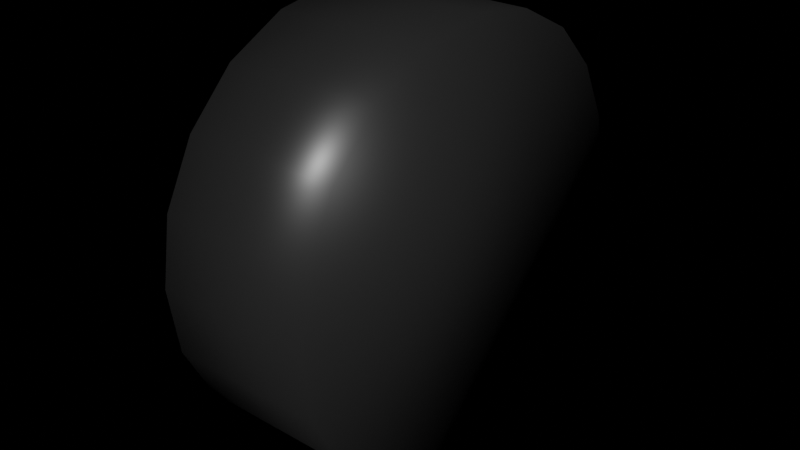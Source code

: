 # Source: Car1.blend  (saved by Blender 4.0.36; exported with 4.5.12 LTS)
import bpy
from mathutils import Matrix  # noqa: F401  (used for matrix-valued properties, if any)

bpy.ops.wm.read_factory_settings(use_empty=True)
scene = bpy.context.scene
scene.name = 'Scene'

# ---- collections
col_car = bpy.data.collections.new('Car'); scene.collection.children.link(col_car)

# ---- materials (node trees are filled in below, after node groups)
mat_6_steel = bpy.data.materials.new('6-steel')
mat_3_black_t = bpy.data.materials.new('3-Black-T')
mat_10_material = bpy.data.materials.new('10-Material')
mat_4_glass = bpy.data.materials.new('4-glass')
mat_2_red = bpy.data.materials.new('2-Red')
mat_5_black = bpy.data.materials.new('5-black')

# ---- material node trees
mat_6_steel.use_nodes = True; mat_6_steel.node_tree.nodes.clear()
_N = mat_6_steel.node_tree.nodes; _L = mat_6_steel.node_tree.links
n0 = _N.new('ShaderNodeBsdfPrincipled'); n0.name = 'Principled BSDF'; n0.location = (10, 300)
n0.distribution = 'GGX'
n0.subsurface_method = 'RANDOM_WALK_SKIN'
n0.inputs[0].default_value = (0.5249, 0.5249, 0.5249, 1.0)
n0.inputs[1].default_value = 0.7273
n0.inputs[2].default_value = 0.3864
n0.inputs[3].default_value = 1.45
n0.inputs[13].default_value = 0.2121
n0.inputs[27].default_value = (0.0, 0.0, 0.0, 1.0)
n0.inputs[28].default_value = 1.0
n1 = _N.new('ShaderNodeOutputMaterial'); n1.name = 'Material Output'; n1.location = (300, 300)
_L.new(n0.outputs[0], n1.inputs[0])
n1.is_active_output = True
mat_3_black_t.use_nodes = True; mat_3_black_t.node_tree.nodes.clear()
_N = mat_3_black_t.node_tree.nodes; _L = mat_3_black_t.node_tree.links
n0 = _N.new('ShaderNodeBsdfPrincipled'); n0.name = 'Principled BSDF'; n0.location = (10, 300)
n0.distribution = 'GGX'
n0.subsurface_method = 'RANDOM_WALK_SKIN'
n0.inputs[0].default_value = (0.01858, 0.01858, 0.01858, 1.0)
n0.inputs[2].default_value = 0.3719
n0.inputs[3].default_value = 1.45
n0.inputs[27].default_value = (0.0, 0.0, 0.0, 1.0)
n0.inputs[28].default_value = 1.0
n1 = _N.new('ShaderNodeOutputMaterial'); n1.name = 'Material Output'; n1.location = (300, 300)
_L.new(n0.outputs[0], n1.inputs[0])
n1.is_active_output = True
mat_10_material.use_nodes = True; mat_10_material.node_tree.nodes.clear()
_N = mat_10_material.node_tree.nodes; _L = mat_10_material.node_tree.links
n0 = _N.new('ShaderNodeBsdfPrincipled'); n0.name = 'Principled BSDF'; n0.location = (10, 300)
n0.distribution = 'GGX'
n0.subsurface_method = 'RANDOM_WALK_SKIN'
n0.inputs[0].default_value = (0.7577, 0.2956, 0.02205, 1.0)
n0.inputs[2].default_value = 1.0
n0.inputs[3].default_value = 1.45
n0.inputs[27].default_value = (0.0, 0.0, 0.0, 1.0)
n0.inputs[28].default_value = 1.0
n1 = _N.new('ShaderNodeOutputMaterial'); n1.name = 'Material Output'; n1.location = (300, 300)
_L.new(n0.outputs[0], n1.inputs[0])
n1.is_active_output = True
mat_4_glass.use_nodes = True; mat_4_glass.node_tree.nodes.clear()
_N = mat_4_glass.node_tree.nodes; _L = mat_4_glass.node_tree.links
n0 = _N.new('ShaderNodeBsdfPrincipled'); n0.name = 'Principled BSDF'; n0.location = (10, 300)
n0.distribution = 'GGX'
n0.subsurface_method = 'RANDOM_WALK_SKIN'
n0.inputs[0].default_value = (0.02945, 0.02945, 0.02945, 1.0)
n0.inputs[3].default_value = 1.45
n0.inputs[27].default_value = (0.0, 0.0, 0.0, 1.0)
n0.inputs[28].default_value = 1.0
n1 = _N.new('ShaderNodeOutputMaterial'); n1.name = 'Material Output'; n1.location = (300, 300)
_L.new(n0.outputs[0], n1.inputs[0])
n1.is_active_output = True
mat_2_red.use_nodes = True; mat_2_red.node_tree.nodes.clear()
_N = mat_2_red.node_tree.nodes; _L = mat_2_red.node_tree.links
n0 = _N.new('ShaderNodeBsdfPrincipled'); n0.name = 'Principled BSDF'; n0.location = (10, 300)
n0.distribution = 'GGX'
n0.subsurface_method = 'RANDOM_WALK_SKIN'
n0.inputs[0].default_value = (0.7461, 0.02019, 0.01471, 1.0)
n0.inputs[2].default_value = 0.1371
n0.inputs[3].default_value = 1.45
n0.inputs[27].default_value = (0.0, 0.0, 0.0, 1.0)
n0.inputs[28].default_value = 1.0
n1 = _N.new('ShaderNodeOutputMaterial'); n1.name = 'Material Output'; n1.location = (300, 300)
_L.new(n0.outputs[0], n1.inputs[0])
n1.is_active_output = True
mat_5_black.use_nodes = True; mat_5_black.node_tree.nodes.clear()
_N = mat_5_black.node_tree.nodes; _L = mat_5_black.node_tree.links
n0 = _N.new('ShaderNodeBsdfPrincipled'); n0.name = 'Principled BSDF'; n0.location = (10, 300)
n0.distribution = 'GGX'
n0.subsurface_method = 'RANDOM_WALK_SKIN'
n0.inputs[0].default_value = (0.0105, 0.0105, 0.0105, 1.0)
n0.inputs[3].default_value = 1.45
n0.inputs[27].default_value = (0.0, 0.0, 0.0, 1.0)
n0.inputs[28].default_value = 1.0
n1 = _N.new('ShaderNodeOutputMaterial'); n1.name = 'Material Output'; n1.location = (300, 300)
_L.new(n0.outputs[0], n1.inputs[0])
n1.is_active_output = True

# ---- world
world_world = bpy.data.worlds.new('World'); scene.world = world_world
world_world.use_nodes = True; world_world.node_tree.nodes.clear()
_N = world_world.node_tree.nodes; _L = world_world.node_tree.links
n0 = _N.new('ShaderNodeOutputWorld'); n0.name = 'World Output'; n0.location = (300, 300)
n1 = _N.new('ShaderNodeBackground'); n1.name = 'Background'; n1.location = (10, 300)
n1.inputs[0].default_value = (0.0, 0.0, 0.0, 1.0)
_L.new(n1.outputs[0], n0.inputs[0])
n0.is_active_output = True
world_world.color = (0.05088, 0.05088, 0.05088)
world_world.use_sun_shadow = False
world_world.sun_shadow_jitter_overblur = 0.0

# ---- meshes
me_plane_003 = bpy.data.meshes.new('Plane.003')
me_plane_003.from_pydata([(-1.045, 1.772, -0.3377), (-1.045, 1.784, -0.2625), (-1.045, 1.737, -0.4056), (-1.045, 1.684, -0.4594), (-1.045, 1.616, -0.494), (-1.045, 1.541, -0.5059), (-1.045, 1.465, -0.494), (-1.045, 1.398, -0.4594), (-1.045, 1.344, -0.4056), (-1.045, 1.309, -0.3377), (-1.045, 1.297, -0.2625), (-1.045, 1.309, -0.1873), (-1.045, 1.344, -0.1195), (-1.045, 1.398, -0.06562), (-1.045, 1.465, -0.03105), (-1.045, 1.541, -0.01914), (-1.045, 1.616, -0.03105), (-1.045, 1.684, -0.06562), (-1.045, 1.737, -0.1195), (-1.045, 1.772, -0.1873), (-0.988, 1.73, -0.3241), (-0.988, 1.74, -0.2625), (-0.988, 1.702, -0.3797), (-0.988, 1.658, -0.4238), (-0.988, 1.602, -0.4522), (-0.988, 1.541, -0.4619), (-0.988, 1.479, -0.4522), (-0.988, 1.423, -0.4238), (-0.988, 1.379, -0.3797), (-0.988, 1.351, -0.3241), (-0.988, 1.341, -0.2625), (-0.988, 1.351, -0.2009), (-0.988, 1.379, -0.1453), (-0.988, 1.423, -0.1012), (-0.988, 1.479, -0.07285), (-0.988, 1.541, -0.06309), (-0.988, 1.602, -0.07285), (-0.988, 1.658, -0.1012), (-0.988, 1.702, -0.1453), (-0.988, 1.73, -0.2009), (-0.988, 1.705, -0.3158), (-0.988, 1.713, -0.2625), (-0.988, 1.68, -0.3639), (-0.988, 1.642, -0.402), (-0.988, 1.594, -0.4265), (-0.988, 1.541, -0.4349), (-0.988, 1.487, -0.4265), (-0.988, 1.439, -0.402), (-0.988, 1.401, -0.3639), (-0.988, 1.377, -0.3158), (-0.988, 1.368, -0.2625), (-0.988, 1.377, -0.2092), (-0.988, 1.401, -0.1612), (-0.988, 1.439, -0.123), (-0.988, 1.487, -0.09852), (-0.988, 1.541, -0.09008), (-0.988, 1.594, -0.09852), (-0.988, 1.642, -0.123), (-0.988, 1.68, -0.1612), (-0.988, 1.705, -0.2092), (-0.8837, 1.724, -0.322), (-0.8837, 1.733, -0.2625), (-0.8837, 1.696, -0.3757), (-0.8837, 1.654, -0.4183), (-0.8837, 1.6, -0.4457), (-0.8837, 1.541, -0.4551), (-0.8837, 1.481, -0.4457), (-0.8837, 1.427, -0.4183), (-0.8837, 1.385, -0.3757), (-0.8837, 1.357, -0.322), (-0.8837, 1.348, -0.2625), (-0.8837, 1.357, -0.203), (-0.8837, 1.385, -0.1493), (-0.8837, 1.427, -0.1067), (-0.8837, 1.481, -0.07934), (-0.8837, 1.541, -0.06991), (-0.8837, 1.6, -0.07934), (-0.8837, 1.654, -0.1067), (-0.8837, 1.696, -0.1493), (-0.8837, 1.724, -0.203), (-0.8837, 1.541, -0.2625), (-0.8943, 1.541, -0.2625), (-0.8991, 1.681, -0.3083), (-0.8991, 1.689, -0.2625), (-0.8991, 1.66, -0.3496), (-0.8991, 1.628, -0.3824), (-0.8991, 1.586, -0.4034), (-0.8991, 1.541, -0.4107), (-0.8991, 1.495, -0.4034), (-0.8991, 1.453, -0.3824), (-0.8991, 1.421, -0.3496), (-0.8991, 1.4, -0.3083), (-0.8991, 1.392, -0.2625), (-0.8991, 1.4, -0.2167), (-0.8991, 1.421, -0.1754), (-0.8991, 1.453, -0.1426), (-0.8991, 1.495, -0.1216), (-0.8991, 1.541, -0.1143), (-0.8991, 1.586, -0.1216), (-0.8991, 1.628, -0.1426), (-0.8991, 1.66, -0.1754), (-0.8991, 1.681, -0.2167), (-0.9092, 1.681, -0.3083), (-0.9092, 1.689, -0.2625), (-0.9092, 1.66, -0.3496), (-0.9092, 1.628, -0.3824), (-0.9092, 1.586, -0.4034), (-0.9092, 1.541, -0.4107), (-0.9092, 1.495, -0.4034), (-0.9092, 1.453, -0.3824), (-0.9092, 1.421, -0.3496), (-0.9092, 1.4, -0.3083), (-0.9092, 1.392, -0.2625), (-0.9092, 1.4, -0.2167), (-0.9092, 1.421, -0.1754), (-0.9092, 1.453, -0.1426), (-0.9092, 1.495, -0.1216), (-0.9092, 1.541, -0.1143), (-0.9092, 1.586, -0.1216), (-0.9092, 1.628, -0.1426), (-0.9092, 1.66, -0.1754), (-0.9092, 1.681, -0.2167), (-0.7512, 1.923, -0.2625), (-1.029, 1.923, -0.2625), (-1.04, 1.911, -0.2625), (-0.7512, 1.905, -0.3808), (-1.04, 1.893, -0.3771), (-1.029, 1.905, -0.3808), (-0.7512, 1.85, -0.4876), (-1.04, 1.841, -0.4805), (-1.029, 1.85, -0.4876), (-0.7512, 1.766, -0.5723), (-1.04, 1.759, -0.5626), (-1.029, 1.766, -0.5723), (-0.7512, 1.659, -0.6267), (-1.04, 1.655, -0.6153), (-1.029, 1.659, -0.6267), (-0.7512, 1.541, -0.6454), (-1.04, 1.541, -0.6334), (-1.029, 1.541, -0.6454), (-0.7512, 1.422, -0.6267), (-1.04, 1.426, -0.6153), (-1.029, 1.422, -0.6267), (-0.7512, 1.315, -0.5723), (-1.04, 1.323, -0.5626), (-1.029, 1.315, -0.5723), (-0.7512, 1.231, -0.4876), (-1.04, 1.24, -0.4805), (-1.029, 1.231, -0.4876), (-0.7512, 1.176, -0.3808), (-1.04, 1.188, -0.3771), (-1.029, 1.176, -0.3808), (-0.7512, 1.158, -0.2625), (-1.04, 1.17, -0.2625), (-1.029, 1.158, -0.2625), (-0.7512, 1.176, -0.1442), (-1.04, 1.188, -0.1479), (-1.029, 1.176, -0.1442), (-0.7512, 1.231, -0.03743), (-1.04, 1.24, -0.04447), (-1.029, 1.231, -0.03743), (-0.7512, 1.315, 0.04728), (-1.04, 1.323, 0.03759), (-1.029, 1.315, 0.04728), (-0.7512, 1.422, 0.1017), (-1.04, 1.426, 0.09028), (-1.029, 1.422, 0.1017), (-0.7512, 1.541, 0.1204), (-1.04, 1.541, 0.1084), (-1.029, 1.541, 0.1204), (-0.7512, 1.659, 0.1017), (-1.04, 1.655, 0.09028), (-1.029, 1.659, 0.1017), (-0.7512, 1.766, 0.04728), (-1.04, 1.759, 0.03759), (-1.029, 1.766, 0.04728), (-0.7512, 1.85, -0.03743), (-1.04, 1.841, -0.04447), (-1.029, 1.85, -0.03743), (-0.7512, 1.905, -0.1442), (-1.04, 1.893, -0.1479), (-1.029, 1.905, -0.1442), (-0.9217, 1.73, -0.1709), (-0.9621, 1.73, -0.1709), (-0.9621, 1.334, -0.2996), (-0.9217, 1.334, -0.2996), (-0.9217, 1.334, -0.2254), (-0.9621, 1.334, -0.2254), (-0.9621, 1.686, -0.1109), (-0.9217, 1.686, -0.1109), (-0.9621, 1.442, -0.07812), (-0.9217, 1.442, -0.07812), (-0.9217, 1.512, -0.05521), (-0.9621, 1.512, -0.05521), (-0.9621, 1.512, -0.4698), (-0.9217, 1.512, -0.4698), (-0.9217, 1.442, -0.4469), (-0.9621, 1.442, -0.4469), (-0.9217, 1.731, -0.3549), (-0.9217, 1.687, -0.4149), (-0.9621, 1.687, -0.4149), (-0.9621, 1.731, -0.3549), (-0.9584, 1.545, -0.2045), (-1.006, 1.502, -0.2186), (-0.9584, 1.571, -0.2128), (-0.9584, 1.597, -0.2491), (-1.006, 1.598, -0.275), (-0.9584, 1.597, -0.2759), (-0.9584, 1.545, -0.3205), (-0.9584, 1.503, -0.3066), (-0.9584, 1.487, -0.285), (-0.9584, 1.487, -0.24), (-1.006, 1.598, -0.25), (-1.01, 1.573, -0.2472), (-1.014, 1.571, -0.2625), (-1.01, 1.573, -0.2778), (-0.9584, 1.571, -0.3122), (-1.006, 1.546, -0.321), (-1.006, 1.57, -0.3132), (-1.01, 1.565, -0.2884), (-1.014, 1.55, -0.2918), (-1.01, 1.536, -0.2978), (-1.006, 1.487, -0.2861), (-1.006, 1.502, -0.3064), (-1.01, 1.524, -0.2938), (-1.014, 1.516, -0.2806), (-1.01, 1.506, -0.269), (-0.9584, 1.503, -0.2184), (-1.006, 1.487, -0.2389), (-1.01, 1.506, -0.256), (-1.014, 1.516, -0.2444), (-1.01, 1.524, -0.2312), (-1.006, 1.57, -0.2118), (-1.006, 1.546, -0.204), (-1.01, 1.536, -0.2272), (-1.014, 1.55, -0.2332), (-1.01, 1.565, -0.2367)], [], [(54, 74, 73, 53), (39, 21, 41, 59), (162, 13, 12, 159), (124, 126, 0, 1), (141, 144, 7, 6), (165, 14, 13, 162), (156, 159, 12, 11), (174, 17, 16, 171), (153, 10, 9, 150), (168, 171, 16, 15), (132, 135, 4, 3), (147, 150, 9, 8), (144, 147, 8, 7), (153, 156, 11, 10), (138, 141, 6, 5), (177, 18, 17, 174), (135, 138, 5, 4), (168, 15, 14, 165), (86, 87, 107, 106), (126, 129, 2, 0), (177, 180, 19, 18), (40, 42, 62, 60), (0, 2, 22, 20), (139, 137, 140, 142), (55, 56, 76, 75), (19, 1, 21, 39), (45, 46, 66, 65), (84, 85, 105, 104), (145, 143, 146, 148), (140, 143, 145, 142), (125, 128, 130, 127), (90, 91, 111, 110), (50, 70, 69, 49), (92, 112, 111, 91), (94, 95, 115, 114), (149, 152, 154, 151), (129, 132, 3, 2), (82, 84, 104, 102), (56, 57, 77, 76), (59, 41, 61, 79), (101, 83, 103, 121), (18, 19, 39, 38), (5, 6, 26, 25), (18, 38, 37, 17), (13, 14, 34, 33), (6, 7, 27, 26), (3, 4, 24, 23), (17, 37, 36, 16), (16, 36, 35, 15), (213, 236, 232, 212), (8, 9, 29, 28), (12, 13, 33, 32), (0, 20, 21, 1), (9, 10, 30, 29), (11, 31, 30, 10), (7, 8, 28, 27), (5, 25, 24, 4), (3, 23, 22, 2), (15, 35, 34, 14), (12, 32, 31, 11), (25, 45, 44, 24), (160, 158, 161, 163), (35, 36, 56, 55), (27, 28, 48, 47), (22, 42, 40, 20), (30, 31, 51, 50), (39, 59, 58, 38), (25, 26, 46, 45), (20, 40, 41, 21), (22, 23, 43, 42), (29, 49, 48, 28), (32, 33, 53, 52), (26, 27, 47, 46), (35, 55, 54, 34), (23, 24, 44, 43), (34, 54, 53, 33), (37, 38, 58, 57), (32, 52, 51, 31), (30, 50, 49, 29), (218, 206, 201, 200), (37, 57, 56, 36), (66, 80, 65), (47, 48, 68, 67), (172, 170, 173, 175), (41, 40, 60, 61), (97, 98, 118, 117), (49, 69, 68, 48), (43, 44, 64, 63), (93, 94, 114, 113), (89, 90, 110, 109), (58, 59, 79, 78), (173, 176, 178, 175), (52, 72, 71, 51), (58, 78, 77, 57), (96, 97, 117, 116), (52, 53, 73, 72), (93, 113, 112, 92), (166, 164, 167, 169), (51, 71, 70, 50), (130, 128, 131, 133), (101, 121, 120, 100), (74, 80, 73), (67, 80, 66), (75, 80, 74), (68, 80, 67), (60, 80, 61), (76, 80, 75), (69, 80, 68), (62, 80, 60), (77, 80, 76), (70, 80, 69), (63, 80, 62), (78, 80, 77), (71, 80, 70), (64, 80, 63), (79, 80, 78), (72, 80, 71), (65, 80, 64), (61, 80, 79), (73, 80, 72), (81, 97, 96), (157, 155, 158, 160), (81, 90, 89), (81, 82, 83), (81, 98, 97), (81, 91, 90), (81, 84, 82), (81, 99, 98), (81, 92, 91), (81, 85, 84), (81, 100, 99), (81, 93, 92), (81, 86, 85), (81, 101, 100), (81, 94, 93), (81, 87, 86), (81, 83, 101), (81, 95, 94), (81, 88, 87), (81, 96, 95), (81, 89, 88), (225, 230, 214, 220), (148, 146, 149, 151), (47, 67, 66, 46), (88, 89, 109, 108), (95, 96, 116, 115), (123, 122, 125, 127), (87, 88, 108, 107), (54, 55, 75, 74), (181, 179, 122, 123), (161, 164, 166, 163), (169, 167, 170, 172), (176, 179, 181, 178), (44, 45, 65, 64), (136, 134, 137, 139), (152, 155, 157, 154), (83, 82, 102, 103), (42, 43, 63, 62), (133, 131, 134, 136), (98, 99, 119, 118), (85, 86, 106, 105), (175, 178, 177, 174), (127, 126, 124, 123), (124, 1, 19, 180), (181, 180, 177, 178), (130, 129, 126, 127), (172, 171, 168, 169), (148, 151, 150, 147), (130, 133, 132, 129), (133, 136, 135, 132), (160, 163, 162, 159), (139, 142, 141, 138), (163, 166, 165, 162), (175, 174, 171, 172), (169, 168, 165, 166), (123, 124, 180, 181), (160, 159, 156, 157), (148, 147, 144, 145), (154, 157, 156, 153), (136, 139, 138, 135), (151, 154, 153, 150), (116, 104, 108, 112), (205, 212, 183, 182), (225, 220, 221, 224), (228, 222, 184, 187), (229, 226, 222, 228), (208, 195, 194, 217), (207, 198, 201, 206), (217, 223, 224, 221), (203, 233, 234, 231), (227, 191, 190, 203), (203, 190, 193, 233), (204, 189, 188, 232), (211, 228, 187, 186), (210, 185, 184, 222), (217, 194, 197, 223), (202, 233, 193, 192), (209, 223, 197, 196), (219, 215, 206, 218), (212, 232, 188, 183), (216, 218, 200, 199), (230, 225, 226, 229), (231, 234, 235, 230), (236, 213, 214, 235), (143, 179, 167, 155), (145, 144, 141, 142), (215, 219, 220, 214), (104, 103, 102), (103, 120, 121), (120, 118, 119), (118, 120, 117), (116, 114, 115), (114, 116, 113), (112, 110, 111), (110, 112, 109), (108, 104, 107), (106, 104, 105), (104, 120, 103), (120, 116, 117), (116, 112, 113), (112, 108, 109), (107, 104, 106), (104, 116, 120), (179, 131, 122), (125, 131, 128), (131, 137, 134), (137, 143, 140), (143, 149, 146), (149, 143, 152), (155, 167, 158), (161, 167, 164), (167, 173, 170), (173, 167, 176), (122, 131, 125), (131, 143, 137), (143, 155, 152), (158, 167, 161), (167, 179, 176), (179, 143, 131), (214, 230, 235), (99, 100, 120, 119), (206, 215, 214, 213, 212), (217, 221, 220, 219, 218), (222, 226, 225, 224, 223), (203, 231, 230, 229, 228), (232, 236, 235, 234, 233), (232, 233, 202, 204), (206, 212, 205, 207), (217, 218, 216, 208), (222, 223, 209, 210), (203, 228, 211, 227)])
me_plane_003.polygons.foreach_set('use_smooth', [True] * 251)
me_plane_003.polygons.foreach_set('material_index', [1, 1, 1, 1, 1, 1, 1, 1, 1, 1, 1, 1, 1, 1, 1, 1, 1, 1, 0, 1, 1, 1, 1, 1, 1, 1, 1, 0, 1, 1, 1, 0, 1, 0, 0, 1, 1, 0, 1, 1, 0, 1, 1, 1, 1, 1, 1, 1, 1, 0, 1, 1, 1, 1, 1, 1, 1, 1, 1, 1, 1, 1, 1, 1, 1, 1, 1, 1, 1, 1, 1, 1, 1, 1, 1, 1, 1, 1, 1, 0, 1, 1, 1, 1, 1, 0, 1, 1, 0, 0, 1, 1, 1, 1, 0, 1, 0, 1, 1, 1, 0, 1, 1, 1, 1, 1, 1, 1, 1, 1, 1, 1, 1, 1, 1, 1, 1, 1, 1, 1, 0, 1, 0, 0, 0, 0, 0, 0, 0, 0, 0, 0, 0, 0, 0, 0, 0, 0, 0, 0, 0, 0, 1, 1, 0, 0, 1, 0, 1, 1, 1, 1, 1, 1, 1, 1, 0, 1, 1, 0, 0, 1, 1, 1, 1, 1, 1, 1, 1, 1, 1, 1, 1, 1, 1, 1, 1, 1, 1, 1, 1, 0, 0, 0, 0, 0, 0, 0, 0, 0, 0, 0, 0, 0, 0, 0, 0, 0, 0, 0, 0, 0, 0, 0, 1, 1, 0, 0, 0, 0, 0, 0, 0, 0, 0, 0, 0, 0, 0, 0, 0, 0, 0, 1, 1, 1, 1, 1, 1, 1, 1, 1, 1, 1, 1, 1, 1, 1, 1, 0, 0, 0, 0, 0, 0, 0, 0, 0, 0, 0, 0])
_uv = me_plane_003.uv_layers.new(name='UVMap')
_uv.uv.foreach_set('vector', [0.3941, 0.4486, 0.3941, 0.4486, 0.3941, 0.4486, 0.3941, 0.4486, 0.3926, 0.4486, 0.3925, 0.4486, 0.3925, 0.4486, 0.3926, 0.4486, 0.4669, 0.3938, 0.4669, 0.3938, 0.4669, 0.3938, 0.4669, 0.3938, 0.4669, 0.3938, 0.4669, 0.3938, 0.4669, 0.3938, 0.4669, 0.3938, 0.4669, 0.3938, 0.4669, 0.3938, 0.4669, 0.3938, 0.4669, 0.3938, 0.4669, 0.3938, 0.4669, 0.3938, 0.4669, 0.3938, 0.4669, 0.3938, 0.4669, 0.3938, 0.4669, 0.3938, 0.4669, 0.3938, 0.4669, 0.3938, 0.4669, 0.3938, 0.4669, 0.3938, 0.4669, 0.3938, 0.4669, 0.3938, 0.4669, 0.3938, 0.4669, 0.3938, 0.4669, 0.3938, 0.4669, 0.3938, 0.4669, 0.3938, 0.4669, 0.3938, 0.4669, 0.3938, 0.4669, 0.3938, 0.4669, 0.3938, 0.4669, 0.3938, 0.4669, 0.3938, 0.4669, 0.3938, 0.4669, 0.3938, 0.4669, 0.3938, 0.4669, 0.3938, 0.4669, 0.3938, 0.4669, 0.3938, 0.4669, 0.3938, 0.4669, 0.3938, 0.4669, 0.3938, 0.4669, 0.3938, 0.4669, 0.3938, 0.4669, 0.3938, 0.4669, 0.3938, 0.4669, 0.3938, 0.4669, 0.3938, 0.4669, 0.3938, 0.4669, 0.3938, 0.4669, 0.3938, 0.4669, 0.3938, 0.4669, 0.3938, 0.4669, 0.3938, 0.4669, 0.3938, 0.4669, 0.3938, 0.4669, 0.3938, 0.4669, 0.3938, 0.4669, 0.3938, 0.4669, 0.3938, 0.4669, 0.3938, 0.4669, 0.3938, 0.4671, 0.3938, 0.4671, 0.3938, 0.4671, 0.3938, 0.4671, 0.3938, 0.4669, 0.3938, 0.4669, 0.3938, 0.4669, 0.3938, 0.4669, 0.3938, 0.4669, 0.3938, 0.4669, 0.3938, 0.4669, 0.3938, 0.4669, 0.3938, 0.3941, 0.4486, 0.3941, 0.4486, 0.3941, 0.4486, 0.3941, 0.4486, 0.4671, 0.3938, 0.4671, 0.3938, 0.4671, 0.3938, 0.4671, 0.3938, 0.4669, 0.3938, 0.4669, 0.3938, 0.4669, 0.3938, 0.4669, 0.3938, 0.3941, 0.4486, 0.3941, 0.4486, 0.3941, 0.4486, 0.3941, 0.4486, 0.4671, 0.3938, 0.4671, 0.3938, 0.4671, 0.3938, 0.4671, 0.3938, 0.3941, 0.4486, 0.3941, 0.4486, 0.3941, 0.4486, 0.3941, 0.4486, 0.4671, 0.3938, 0.4671, 0.3938, 0.4671, 0.3938, 0.4671, 0.3938, 0.4669, 0.3938, 0.4669, 0.3938, 0.4669, 0.3938, 0.4669, 0.3938, 0.4669, 0.3938, 0.4669, 0.3938, 0.4669, 0.3938, 0.4669, 0.3938, 0.4669, 0.3938, 0.4669, 0.3938, 0.4669, 0.3938, 0.4669, 0.3938, 0.4671, 0.3938, 0.4671, 0.3938, 0.4671, 0.3938, 0.4671, 0.3938, 0.3941, 0.4486, 0.3941, 0.4486, 0.3941, 0.4486, 0.3941, 0.4486, 0.4671, 0.3938, 0.4671, 0.3938, 0.4671, 0.3938, 0.4671, 0.3938, 0.4671, 0.3938, 0.4671, 0.3938, 0.4671, 0.3938, 0.4671, 0.3938, 0.4669, 0.3938, 0.4669, 0.3938, 0.4669, 0.3938, 0.4669, 0.3938, 0.4669, 0.3938, 0.4669, 0.3938, 0.4669, 0.3938, 0.4669, 0.3938, 0.4671, 0.3938, 0.4671, 0.3938, 0.4671, 0.3938, 0.4671, 0.3938, 0.3941, 0.4486, 0.3941, 0.4486, 0.3941, 0.4486, 0.3941, 0.4486, 0.3941, 0.4486, 0.3941, 0.4486, 0.3941, 0.4486, 0.3941, 0.4486, 0.4671, 0.3938, 0.4671, 0.3938, 0.4671, 0.3938, 0.4671, 0.3938, 0.4671, 0.3938, 0.4671, 0.3938, 0.4671, 0.3938, 0.4671, 0.3938, 0.4671, 0.3938, 0.4671, 0.3938, 0.4671, 0.3938, 0.4671, 0.3938, 0.4671, 0.3938, 0.4671, 0.3938, 0.4671, 0.3938, 0.4671, 0.3938, 0.4671, 0.3938, 0.4671, 0.3938, 0.4671, 0.3938, 0.4671, 0.3938, 0.4671, 0.3938, 0.4671, 0.3938, 0.4671, 0.3938, 0.4671, 0.3938, 0.4671, 0.3938, 0.4671, 0.3938, 0.4671, 0.3938, 0.4671, 0.3938, 0.4671, 0.3938, 0.4671, 0.3938, 0.4671, 0.3938, 0.4671, 0.3938, 0.4671, 0.3938, 0.4671, 0.3938, 0.4671, 0.3938, 0.4671, 0.3938, 0.3919, 0.4484, 0.3919, 0.4484, 0.3919, 0.4484, 0.3919, 0.4484, 0.4671, 0.3938, 0.4671, 0.3938, 0.4671, 0.3938, 0.4671, 0.3938, 0.4671, 0.3938, 0.4671, 0.3938, 0.4671, 0.3938, 0.4671, 0.3938, 0.4671, 0.3938, 0.4671, 0.3938, 0.4671, 0.3938, 0.4671, 0.3938, 0.4671, 0.3938, 0.4671, 0.3938, 0.4671, 0.3938, 0.4671, 0.3938, 0.4671, 0.3938, 0.4671, 0.3938, 0.4671, 0.3938, 0.4671, 0.3938, 0.4671, 0.3938, 0.4671, 0.3938, 0.4671, 0.3938, 0.4671, 0.3938, 0.4671, 0.3938, 0.4671, 0.3938, 0.4671, 0.3938, 0.4671, 0.3938, 0.4671, 0.3938, 0.4671, 0.3938, 0.4671, 0.3938, 0.4671, 0.3938, 0.4671, 0.3938, 0.4671, 0.3938, 0.4671, 0.3938, 0.4671, 0.3938, 0.4671, 0.3938, 0.4671, 0.3938, 0.4671, 0.3938, 0.4671, 0.3938, 0.3925, 0.4486, 0.3925, 0.4486, 0.3926, 0.4486, 0.3926, 0.4486, 0.4669, 0.3938, 0.4669, 0.3938, 0.4669, 0.3938, 0.4669, 0.3938, 0.3926, 0.4486, 0.3925, 0.4486, 0.3925, 0.4486, 0.3926, 0.4486, 0.3926, 0.4486, 0.3925, 0.4486, 0.3925, 0.4486, 0.3926, 0.4486, 0.3925, 0.4486, 0.3925, 0.4486, 0.3926, 0.4486, 0.3926, 0.4486, 0.3926, 0.4486, 0.3925, 0.4486, 0.3925, 0.4486, 0.3926, 0.4486, 0.3925, 0.4486, 0.3925, 0.4486, 0.3926, 0.4486, 0.3926, 0.4486, 0.3926, 0.4486, 0.3925, 0.4486, 0.3925, 0.4486, 0.3926, 0.4486, 0.3925, 0.4486, 0.3925, 0.4486, 0.3926, 0.4486, 0.3926, 0.4486, 0.3926, 0.4486, 0.3925, 0.4486, 0.3925, 0.4486, 0.3926, 0.4486, 0.3925, 0.4486, 0.3925, 0.4486, 0.3926, 0.4486, 0.3926, 0.4486, 0.3926, 0.4486, 0.3925, 0.4486, 0.3925, 0.4486, 0.3926, 0.4486, 0.3926, 0.4486, 0.3925, 0.4486, 0.3925, 0.4486, 0.3926, 0.4486, 0.3925, 0.4486, 0.3925, 0.4486, 0.3926, 0.4486, 0.3926, 0.4486, 0.3926, 0.4486, 0.3925, 0.4486, 0.3925, 0.4486, 0.3926, 0.4486, 0.3925, 0.4486, 0.3925, 0.4486, 0.3926, 0.4486, 0.3926, 0.4486, 0.3926, 0.4486, 0.3925, 0.4486, 0.3925, 0.4486, 0.3926, 0.4486, 0.3925, 0.4486, 0.3925, 0.4486, 0.3926, 0.4486, 0.3926, 0.4486, 0.3925, 0.4486, 0.3925, 0.4486, 0.3926, 0.4486, 0.3926, 0.4486, 0.3919, 0.4484, 0.3919, 0.4484, 0.3919, 0.4484, 0.3919, 0.4484, 0.3925, 0.4486, 0.3925, 0.4486, 0.3926, 0.4486, 0.3926, 0.4486, 0.3949, 0.4485, 0.3949, 0.4485, 0.395, 0.4485, 0.3941, 0.4486, 0.3941, 0.4486, 0.3941, 0.4486, 0.3941, 0.4486, 0.4669, 0.3938, 0.4669, 0.3938, 0.4669, 0.3938, 0.4669, 0.3938, 0.3941, 0.4486, 0.3941, 0.4486, 0.3941, 0.4486, 0.3941, 0.4486, 0.4671, 0.3938, 0.4671, 0.3938, 0.4671, 0.3938, 0.4671, 0.3938, 0.3941, 0.4486, 0.3941, 0.4486, 0.3941, 0.4486, 0.3941, 0.4486, 0.3941, 0.4486, 0.3941, 0.4486, 0.3941, 0.4486, 0.3941, 0.4486, 0.4671, 0.3938, 0.4671, 0.3938, 0.4671, 0.3938, 0.4671, 0.3938, 0.4671, 0.3938, 0.4671, 0.3938, 0.4671, 0.3938, 0.4671, 0.3938, 0.3941, 0.4486, 0.3941, 0.4486, 0.3941, 0.4486, 0.3941, 0.4486, 0.4669, 0.3938, 0.4669, 0.3938, 0.4669, 0.3938, 0.4669, 0.3938, 0.3941, 0.4486, 0.3941, 0.4486, 0.3941, 0.4486, 0.3941, 0.4486, 0.3941, 0.4486, 0.3941, 0.4486, 0.3941, 0.4486, 0.3941, 0.4486, 0.4671, 0.3938, 0.4671, 0.3938, 0.4671, 0.3938, 0.4671, 0.3938, 0.3941, 0.4486, 0.3941, 0.4486, 0.3941, 0.4486, 0.3941, 0.4486, 0.4671, 0.3938, 0.4671, 0.3938, 0.4671, 0.3938, 0.4671, 0.3938, 0.4669, 0.3938, 0.4669, 0.3938, 0.4669, 0.3938, 0.4669, 0.3938, 0.3941, 0.4486, 0.3941, 0.4486, 0.3941, 0.4486, 0.3941, 0.4486, 0.4669, 0.3938, 0.4669, 0.3938, 0.4669, 0.3938, 0.4669, 0.3938, 0.4671, 0.3938, 0.4671, 0.3938, 0.4671, 0.3938, 0.4671, 0.3938, 0.3949, 0.4485, 0.3949, 0.4485, 0.395, 0.4485, 0.3949, 0.4485, 0.3949, 0.4485, 0.395, 0.4485, 0.3949, 0.4485, 0.3949, 0.4485, 0.395, 0.4485, 0.3949, 0.4485, 0.3949, 0.4485, 0.395, 0.4485, 0.3949, 0.4485, 0.3949, 0.4485, 0.395, 0.4485, 0.3949, 0.4485, 0.3949, 0.4485, 0.395, 0.4485, 0.3949, 0.4485, 0.3949, 0.4485, 0.395, 0.4485, 0.3949, 0.4485, 0.3949, 0.4485, 0.395, 0.4485, 0.3949, 0.4485, 0.3949, 0.4485, 0.395, 0.4485, 0.3949, 0.4485, 0.3949, 0.4485, 0.395, 0.4485, 0.3949, 0.4485, 0.3949, 0.4485, 0.395, 0.4485, 0.3949, 0.4485, 0.3949, 0.4485, 0.395, 0.4485, 0.3949, 0.4485, 0.3949, 0.4485, 0.395, 0.4485, 0.3949, 0.4485, 0.3949, 0.4485, 0.395, 0.4485, 0.3949, 0.4485, 0.3949, 0.4485, 0.395, 0.4485, 0.3949, 0.4485, 0.3949, 0.4485, 0.395, 0.4485, 0.3949, 0.4485, 0.3949, 0.4485, 0.395, 0.4485, 0.3949, 0.4485, 0.3949, 0.4485, 0.395, 0.4485, 0.3949, 0.4485, 0.3949, 0.4485, 0.395, 0.4485, 0.4671, 0.3938, 0.4671, 0.3938, 0.4671, 0.3938, 0.4669, 0.3938, 0.4669, 0.3938, 0.4669, 0.3938, 0.4669, 0.3938, 0.4671, 0.3938, 0.4671, 0.3938, 0.4671, 0.3938, 0.4671, 0.3938, 0.4671, 0.3938, 0.4671, 0.3938, 0.4671, 0.3938, 0.4671, 0.3938, 0.4671, 0.3938, 0.4671, 0.3938, 0.4671, 0.3938, 0.4671, 0.3938, 0.4671, 0.3938, 0.4671, 0.3938, 0.4671, 0.3938, 0.4671, 0.3938, 0.4671, 0.3938, 0.4671, 0.3938, 0.4671, 0.3938, 0.4671, 0.3938, 0.4671, 0.3938, 0.4671, 0.3938, 0.4671, 0.3938, 0.4671, 0.3938, 0.4671, 0.3938, 0.4671, 0.3938, 0.4671, 0.3938, 0.4671, 0.3938, 0.4671, 0.3938, 0.4671, 0.3938, 0.4671, 0.3938, 0.4671, 0.3938, 0.4671, 0.3938, 0.4671, 0.3938, 0.4671, 0.3938, 0.4671, 0.3938, 0.4671, 0.3938, 0.4671, 0.3938, 0.4671, 0.3938, 0.4671, 0.3938, 0.4671, 0.3938, 0.4671, 0.3938, 0.4671, 0.3938, 0.4671, 0.3938, 0.4671, 0.3938, 0.4671, 0.3938, 0.4671, 0.3938, 0.4671, 0.3938, 0.4671, 0.3938, 0.4671, 0.3938, 0.4671, 0.3938, 0.4671, 0.3938, 0.4671, 0.3938, 0.4671, 0.3938, 0.4671, 0.3938, 0.4671, 0.3938, 0.4671, 0.3938, 0.3918, 0.4486, 0.3918, 0.4486, 0.3918, 0.4486, 0.3918, 0.4486, 0.4669, 0.3938, 0.4669, 0.3938, 0.4669, 0.3938, 0.4669, 0.3938, 0.3941, 0.4486, 0.3941, 0.4486, 0.3941, 0.4486, 0.3941, 0.4486, 0.4671, 0.3938, 0.4671, 0.3938, 0.4671, 0.3938, 0.4671, 0.3938, 0.4671, 0.3938, 0.4671, 0.3938, 0.4671, 0.3938, 0.4671, 0.3938, 0.4669, 0.3938, 0.4669, 0.3938, 0.4669, 0.3938, 0.4669, 0.3938, 0.4671, 0.3938, 0.4671, 0.3938, 0.4671, 0.3938, 0.4671, 0.3938, 0.3941, 0.4486, 0.3941, 0.4486, 0.3941, 0.4486, 0.3941, 0.4486, 0.4669, 0.3938, 0.4669, 0.3938, 0.4669, 0.3938, 0.4669, 0.3938, 0.4669, 0.3938, 0.4669, 0.3938, 0.4669, 0.3938, 0.4669, 0.3938, 0.4669, 0.3938, 0.4669, 0.3938, 0.4669, 0.3938, 0.4669, 0.3938, 0.4669, 0.3938, 0.4669, 0.3938, 0.4669, 0.3938, 0.4669, 0.3938, 0.3941, 0.4486, 0.3941, 0.4486, 0.3941, 0.4486, 0.3941, 0.4486, 0.4669, 0.3938, 0.4669, 0.3938, 0.4669, 0.3938, 0.4669, 0.3938, 0.4669, 0.3938, 0.4669, 0.3938, 0.4669, 0.3938, 0.4669, 0.3938, 0.4671, 0.3938, 0.4671, 0.3938, 0.4671, 0.3938, 0.4671, 0.3938, 0.3941, 0.4486, 0.3941, 0.4486, 0.3941, 0.4486, 0.3941, 0.4486, 0.4669, 0.3938, 0.4669, 0.3938, 0.4669, 0.3938, 0.4669, 0.3938, 0.4671, 0.3938, 0.4671, 0.3938, 0.4671, 0.3938, 0.4671, 0.3938, 0.4671, 0.3938, 0.4671, 0.3938, 0.4671, 0.3938, 0.4671, 0.3938, 0.4669, 0.3938, 0.4669, 0.3938, 0.4669, 0.3938, 0.4669, 0.3938, 0.4669, 0.3938, 0.4669, 0.3938, 0.4669, 0.3938, 0.4669, 0.3938, 0.4669, 0.3938, 0.4669, 0.3938, 0.4669, 0.3938, 0.4669, 0.3938, 0.4669, 0.3938, 0.4669, 0.3938, 0.4669, 0.3938, 0.4669, 0.3938, 0.4669, 0.3938, 0.4669, 0.3938, 0.4669, 0.3938, 0.4669, 0.3938, 0.4669, 0.3938, 0.4669, 0.3938, 0.4669, 0.3938, 0.4669, 0.3938, 0.4669, 0.3938, 0.4669, 0.3938, 0.4669, 0.3938, 0.4669, 0.3938, 0.4669, 0.3938, 0.4669, 0.3938, 0.4669, 0.3938, 0.4669, 0.3938, 0.4669, 0.3938, 0.4669, 0.3938, 0.4669, 0.3938, 0.4669, 0.3938, 0.4669, 0.3938, 0.4669, 0.3938, 0.4669, 0.3938, 0.4669, 0.3938, 0.4669, 0.3938, 0.4669, 0.3938, 0.4669, 0.3938, 0.4669, 0.3938, 0.4669, 0.3938, 0.4669, 0.3938, 0.4669, 0.3938, 0.4669, 0.3938, 0.4669, 0.3938, 0.4669, 0.3938, 0.4669, 0.3938, 0.4669, 0.3938, 0.4669, 0.3938, 0.4669, 0.3938, 0.4669, 0.3938, 0.4669, 0.3938, 0.4669, 0.3938, 0.4669, 0.3938, 0.4669, 0.3938, 0.4669, 0.3938, 0.4669, 0.3938, 0.4669, 0.3938, 0.4669, 0.3938, 0.4669, 0.3938, 0.4669, 0.3938, 0.4669, 0.3938, 0.4669, 0.3938, 0.4669, 0.3938, 0.4669, 0.3938, 0.4669, 0.3938, 0.4669, 0.3938, 0.4669, 0.3938, 0.4669, 0.3938, 0.4669, 0.3938, 0.4669, 0.3938, 0.4669, 0.3938, 0.4669, 0.3938, 0.4669, 0.3938, 0.4669, 0.3938, 0.4669, 0.3938, 0.4671, 0.3938, 0.4671, 0.3938, 0.4671, 0.3938, 0.4671, 0.3938, 0.3919, 0.4484, 0.3919, 0.4484, 0.3919, 0.4484, 0.3919, 0.4484, 0.3919, 0.4484, 0.3919, 0.4484, 0.3919, 0.4484, 0.3919, 0.4484, 0.3919, 0.4484, 0.3919, 0.4484, 0.3919, 0.4484, 0.3919, 0.4484, 0.3919, 0.4484, 0.3919, 0.4484, 0.3919, 0.4484, 0.3919, 0.4484, 0.3919, 0.4484, 0.3919, 0.4484, 0.3919, 0.4484, 0.3919, 0.4484, 0.3919, 0.4484, 0.3919, 0.4484, 0.3919, 0.4484, 0.3919, 0.4484, 0.3919, 0.4484, 0.3919, 0.4484, 0.3919, 0.4484, 0.3919, 0.4484, 0.3919, 0.4484, 0.3919, 0.4484, 0.3919, 0.4484, 0.3919, 0.4484, 0.3919, 0.4484, 0.3919, 0.4484, 0.3919, 0.4484, 0.3919, 0.4484, 0.3919, 0.4484, 0.3919, 0.4484, 0.3919, 0.4484, 0.3919, 0.4484, 0.3919, 0.4484, 0.3919, 0.4484, 0.3919, 0.4484, 0.3919, 0.4484, 0.3919, 0.4484, 0.3919, 0.4484, 0.3919, 0.4484, 0.3919, 0.4484, 0.3919, 0.4484, 0.3919, 0.4484, 0.3919, 0.4484, 0.3919, 0.4484, 0.3919, 0.4484, 0.3919, 0.4484, 0.3919, 0.4484, 0.3919, 0.4484, 0.3919, 0.4484, 0.3919, 0.4484, 0.3919, 0.4484, 0.3919, 0.4484, 0.3919, 0.4484, 0.3919, 0.4484, 0.3919, 0.4484, 0.3919, 0.4484, 0.3919, 0.4484, 0.3919, 0.4484, 0.3919, 0.4484, 0.3919, 0.4484, 0.3919, 0.4484, 0.3919, 0.4484, 0.3919, 0.4484, 0.3919, 0.4484, 0.3919, 0.4484, 0.3919, 0.4484, 0.3919, 0.4484, 0.3919, 0.4484, 0.3919, 0.4484, 0.3919, 0.4484, 0.3919, 0.4484, 0.3919, 0.4484, 0.3919, 0.4484, 0.3919, 0.4484, 0.3919, 0.4484, 0.3919, 0.4484, 0.3919, 0.4484, 0.3919, 0.4484, 0.3919, 0.4484, 0.3919, 0.4484, 0.4669, 0.3938, 0.4669, 0.3938, 0.4669, 0.3938, 0.4669, 0.3938, 0.4669, 0.3938, 0.4669, 0.3938, 0.4669, 0.3938, 0.4669, 0.3938, 0.3919, 0.4484, 0.3919, 0.4484, 0.3919, 0.4484, 0.3919, 0.4484, 0.4671, 0.3938, 0.4671, 0.3938, 0.4671, 0.3938, 0.4671, 0.3938, 0.4671, 0.3938, 0.4671, 0.3938, 0.4671, 0.3938, 0.4671, 0.3938, 0.4671, 0.3938, 0.4671, 0.3938, 0.4671, 0.3938, 0.4671, 0.3938, 0.4671, 0.3938, 0.4671, 0.3938, 0.4671, 0.3938, 0.4671, 0.3938, 0.4671, 0.3938, 0.4671, 0.3938, 0.4671, 0.3938, 0.4671, 0.3938, 0.4671, 0.3938, 0.4671, 0.3938, 0.4671, 0.3938, 0.4671, 0.3938, 0.4671, 0.3938, 0.4671, 0.3938, 0.4671, 0.3938, 0.4671, 0.3938, 0.4671, 0.3938, 0.4671, 0.3938, 0.4671, 0.3938, 0.4671, 0.3938, 0.4671, 0.3938, 0.4671, 0.3938, 0.4671, 0.3938, 0.4671, 0.3938, 0.4671, 0.3938, 0.4671, 0.3938, 0.4671, 0.3938, 0.4671, 0.3938, 0.4671, 0.3938, 0.4671, 0.3938, 0.4671, 0.3938, 0.4671, 0.3938, 0.4671, 0.3938, 0.4671, 0.3938, 0.4671, 0.3938, 0.4671, 0.3938, 0.4669, 0.3938, 0.4669, 0.3938, 0.4669, 0.3938, 0.4669, 0.3938, 0.4669, 0.3938, 0.4669, 0.3938, 0.4669, 0.3938, 0.4669, 0.3938, 0.4669, 0.3938, 0.4669, 0.3938, 0.4669, 0.3938, 0.4669, 0.3938, 0.4669, 0.3938, 0.4669, 0.3938, 0.4669, 0.3938, 0.4669, 0.3938, 0.4669, 0.3938, 0.4669, 0.3938, 0.03653, 0.9502, 0.03712, 0.9494, 0.03677, 0.9501, 0.03696, 0.9499, 0.03712, 0.9494, 0.03708, 0.9497, 0.03712, 0.9494, 0.03696, 0.9489, 0.03708, 0.9491, 0.03696, 0.9489, 0.03712, 0.9494, 0.03677, 0.9487, 0.4669, 0.3938, 0.4669, 0.3938, 0.4669, 0.3938, 0.4669, 0.3938, 0.4669, 0.3938, 0.4669, 0.3938, 0.4669, 0.3938, 0.4669, 0.3938, 0.4669, 0.3938, 0.03677, 0.9501, 0.03712, 0.9494, 0.03696, 0.9499, 0.03712, 0.9494, 0.03653, 0.9486, 0.03677, 0.9487, 0.4669, 0.3938, 0.4669, 0.3938, 0.4669, 0.3938, 0.3918, 0.4486, 0.3918, 0.4486, 0.3918, 0.4486, 0.4671, 0.3938, 0.4671, 0.3938, 0.4671, 0.3938, 0.4671, 0.3938, 0.3919, 0.4484, 0.3919, 0.4484, 0.3919, 0.4484, 0.3919, 0.4484, 0.3919, 0.4484, 0.3919, 0.4484, 0.3919, 0.4484, 0.3919, 0.4484, 0.3919, 0.4484, 0.3919, 0.4484, 0.3919, 0.4484, 0.3919, 0.4484, 0.3919, 0.4484, 0.3919, 0.4484, 0.3919, 0.4484, 0.3919, 0.4484, 0.3919, 0.4484, 0.3919, 0.4484, 0.3919, 0.4484, 0.3919, 0.4484, 0.3919, 0.4484, 0.3919, 0.4484, 0.3919, 0.4484, 0.3919, 0.4484, 0.3919, 0.4484, 0.3919, 0.4484, 0.3919, 0.4484, 0.3919, 0.4484, 0.3919, 0.4484, 0.3919, 0.4484, 0.3919, 0.4484, 0.3919, 0.4484, 0.3919, 0.4484, 0.3919, 0.4484, 0.3919, 0.4484, 0.3919, 0.4484, 0.3919, 0.4484, 0.3919, 0.4484, 0.3919, 0.4484, 0.3919, 0.4484, 0.3919, 0.4484, 0.3919, 0.4484, 0.3919, 0.4484, 0.3919, 0.4484, 0.3919, 0.4484])
me_plane_003.materials.append(mat_6_steel)
me_plane_003.materials.append(mat_3_black_t)
me_plane_003.materials.append(mat_10_material)
me_plane_003.materials.append(mat_4_glass)
me_plane_003.materials.append(mat_2_red)
me_plane_003.materials.append(mat_5_black)
me_plane_003.update()
me_plane_003.normals_split_custom_set([tuple(v) for v in zip(*[iter([-0.6768, 0.2275, -0.7001, -0.6011, 0.247, -0.76, -0.6011, 0.4697, -0.6465, -0.6768, 0.4327, -0.5956, -0.8799, -0.4519, -0.1468, -0.8799, -0.4752, 3.247e-07, -0.6769, -0.7361, 3.885e-06, -0.6769, -0.7001, -0.2275, -0.907, -0.2476, 0.3408, -0.9228, 0.2264, -0.3116, -0.9228, 0.3116, -0.2264, -0.907, -0.3408, 0.2476, -0.907, 0.4212, 2.014e-07, -0.907, 0.4006, -0.1302, -0.9228, -0.3664, 0.119, -0.9228, -0.3852, -1.656e-07, -0.907, -0.1302, -0.4006, -0.907, -0.2476, -0.3408, -0.9228, 0.2264, 0.3116, -0.9228, 0.119, 0.3664, -0.907, -0.1302, 0.4006, -0.9228, 0.119, -0.3664, -0.9228, 0.2264, -0.3116, -0.907, -0.2476, 0.3408, -0.907, -0.4006, 0.1302, -0.907, -0.3408, 0.2476, -0.9228, 0.3116, -0.2264, -0.9228, 0.3664, -0.119, -0.907, 0.2476, 0.3408, -0.9228, -0.2264, -0.3116, -0.9228, -0.119, -0.3664, -0.907, 0.1302, 0.4006, -0.907, -0.4212, 2.001e-08, -0.9228, 0.3852, -2.65e-07, -0.9228, 0.3664, 0.119, -0.907, -0.4006, -0.1302, -0.907, 8.522e-08, 0.4212, -0.907, 0.1302, 0.4006, -0.9228, -0.119, -0.3664, -0.9228, -3.181e-08, -0.3852, -0.907, 0.2476, -0.3408, -0.907, 0.1302, -0.4006, -0.9228, -0.119, 0.3664, -0.9228, -0.2264, 0.3116, -0.907, -0.3408, -0.2476, -0.907, -0.4006, -0.1302, -0.9228, 0.3664, 0.119, -0.9228, 0.3116, 0.2264, -0.907, -0.2476, -0.3408, -0.907, -0.3408, -0.2476, -0.9228, 0.3116, 0.2264, -0.9228, 0.2264, 0.3116, -0.907, -0.4212, 2.001e-08, -0.907, -0.4006, 0.1302, -0.9228, 0.3664, -0.119, -0.9228, 0.3852, -2.65e-07, -0.907, -8.78e-08, -0.4212, -0.907, -0.1302, -0.4006, -0.9228, 0.119, 0.3664, -0.9228, -4.186e-07, 0.3852, -0.907, 0.3408, 0.2476, -0.9228, -0.3116, -0.2264, -0.9228, -0.2264, -0.3116, -0.907, 0.2476, 0.3408, -0.907, 0.1302, -0.4006, -0.907, -8.78e-08, -0.4212, -0.9228, -4.186e-07, 0.3852, -0.9228, -0.119, 0.3664, -0.907, 8.522e-08, 0.4212, -0.9228, -3.181e-08, -0.3852, -0.9228, 0.119, -0.3664, -0.907, -0.1302, 0.4006, 0.6626, 0.2315, -0.7123, 0.6626, 1.502e-07, -0.749, -0.6735, 4.792e-07, -0.7392, -0.6735, 0.2284, -0.703, -0.907, 0.4006, -0.1302, -0.907, 0.3408, -0.2476, -0.9228, -0.3116, 0.2264, -0.9228, -0.3664, 0.119, -0.907, 0.3408, 0.2476, -0.907, 0.4006, 0.1302, -0.9228, -0.3664, -0.119, -0.9228, -0.3116, -0.2264, -0.6769, -0.7001, 0.2275, -0.6769, -0.5955, 0.4327, -0.6012, -0.6465, 0.4697, -0.6012, -0.76, 0.2469, -0.9228, -0.3664, 0.119, -0.9228, -0.3116, 0.2264, -0.8799, -0.3844, 0.2793, -0.8799, -0.4519, 0.1468, -0.3775, 3.452e-07, -0.926, 0.6735, 1.187e-07, -0.7392, 0.6735, -0.2284, -0.703, -0.3775, -0.2862, -0.8807, -0.6768, -5.595e-06, -0.7361, -0.6768, -0.2275, -0.7001, -0.6011, -0.2469, -0.76, -0.6011, 4.655e-06, -0.7991, -0.9228, -0.3664, -0.119, -0.9228, -0.3852, -1.656e-07, -0.8799, -0.4752, 3.247e-07, -0.8799, -0.4519, -0.1468, -0.6769, -5.201e-06, 0.7361, -0.6769, 0.2275, 0.7001, -0.6011, 0.247, 0.76, -0.6012, 5.336e-06, 0.7991, 0.6626, 0.606, -0.4403, 0.6626, 0.4402, -0.606, -0.6735, 0.4345, -0.598, -0.6735, 0.598, -0.4345, -0.3775, -0.5443, -0.7492, 0.6735, -0.4345, -0.598, 0.6735, -0.598, -0.4345, -0.3775, -0.7492, -0.5443, 0.6735, -0.2284, -0.703, 0.6735, -0.4345, -0.598, -0.3775, -0.5443, -0.7492, -0.3775, -0.2862, -0.8807, 0.6735, 0.703, -0.2284, 0.6735, 0.598, -0.4345, -0.3775, 0.7492, -0.5443, -0.3775, 0.8807, -0.2862, 0.6626, -0.606, -0.4402, 0.6626, -0.7123, -0.2315, -0.6735, -0.703, -0.2284, -0.6735, -0.598, -0.4345, -0.6768, 0.7361, 4.129e-06, -0.6011, 0.7992, -1.35e-06, -0.6011, 0.76, 0.2469, -0.6768, 0.7001, 0.2275, 0.6626, -0.749, 1.481e-06, -0.6735, -0.7392, 1.462e-06, -0.6735, -0.703, -0.2284, 0.6626, -0.7123, -0.2315, 0.6626, -0.606, 0.4402, 0.6626, -0.4403, 0.606, -0.6735, -0.4345, 0.598, -0.6735, -0.598, 0.4345, 0.6735, -0.703, -0.2284, 0.6735, -0.7392, -3.869e-07, -0.3775, -0.926, -2.589e-07, -0.3775, -0.8807, -0.2862, -0.907, 0.3408, -0.2476, -0.907, 0.2476, -0.3408, -0.9228, -0.2264, 0.3116, -0.9228, -0.3116, 0.2264, 0.6626, 0.7123, -0.2315, 0.6626, 0.606, -0.4403, -0.6735, 0.598, -0.4345, -0.6735, 0.703, -0.2284, -0.6768, -0.2275, -0.7001, -0.6769, -0.4327, -0.5955, -0.6012, -0.4697, -0.6465, -0.6011, -0.2469, -0.76, -0.6769, -0.7001, -0.2275, -0.6769, -0.7361, 3.885e-06, -0.6012, -0.7991, -1.684e-06, -0.6012, -0.76, -0.2469, 0.6626, 0.7123, 0.2315, 0.6626, 0.749, 1.946e-06, -0.6735, 0.7392, 1.924e-06, -0.6735, 0.703, 0.2284, -0.9228, -0.3116, -0.2264, -0.9228, -0.3664, -0.119, -0.8799, -0.4519, -0.1468, -0.8799, -0.3844, -0.2793, -0.9228, -4.186e-07, 0.3852, -0.9228, 0.119, 0.3664, -0.8799, 0.1468, 0.4519, -0.8799, -1.001e-07, 0.4752, -0.9228, -0.3116, -0.2264, -0.8799, -0.3844, -0.2793, -0.8799, -0.2793, -0.3844, -0.9228, -0.2264, -0.3116, -0.9228, 0.2264, -0.3116, -0.9228, 0.119, -0.3664, -0.8799, 0.1468, -0.4519, -0.8799, 0.2793, -0.3844, -0.9228, 0.119, 0.3664, -0.9228, 0.2264, 0.3116, -0.8799, 0.2793, 0.3844, -0.8799, 0.1468, 0.4519, -0.9228, -0.2264, 0.3116, -0.9228, -0.119, 0.3664, -0.8799, -0.1468, 0.4519, -0.8799, -0.2793, 0.3844, -0.9228, -0.2264, -0.3116, -0.8799, -0.2793, -0.3844, -0.8799, -0.1468, -0.4519, -0.9228, -0.119, -0.3664, -0.9228, -0.119, -0.3664, -0.8799, -0.1468, -0.4519, -0.8799, -8.384e-08, -0.4752, -0.9228, -3.181e-08, -0.3852, -0.9662, 0.2254, 0.125, -0.9662, 0.1884, 0.176, -0.7841, 0.04481, 0.619, -0.7842, 0.6026, -0.1482, -0.9228, 0.3116, 0.2264, -0.9228, 0.3664, 0.119, -0.8799, 0.4519, 0.1468, -0.8799, 0.3844, 0.2793, -0.9228, 0.3116, -0.2264, -0.9228, 0.2264, -0.3116, -0.8799, 0.2793, -0.3844, -0.8799, 0.3844, -0.2793, -0.9228, -0.3664, 0.119, -0.8799, -0.4519, 0.1468, -0.8799, -0.4752, 3.247e-07, -0.9228, -0.3852, -1.656e-07, -0.9228, 0.3664, 0.119, -0.9228, 0.3852, -2.65e-07, -0.8799, 0.4752, 3.355e-07, -0.8799, 0.4519, 0.1468, -0.9228, 0.3664, -0.119, -0.8799, 0.4519, -0.1468, -0.8799, 0.4752, 3.355e-07, -0.9228, 0.3852, -2.65e-07, -0.9228, 0.2264, 0.3116, -0.9228, 0.3116, 0.2264, -0.8799, 0.3844, 0.2793, -0.8799, 0.2793, 0.3844, -0.9228, -4.186e-07, 0.3852, -0.8799, -1.001e-07, 0.4752, -0.8799, -0.1468, 0.4519, -0.9228, -0.119, 0.3664, -0.9228, -0.2264, 0.3116, -0.8799, -0.2793, 0.3844, -0.8799, -0.3844, 0.2793, -0.9228, -0.3116, 0.2264, -0.9228, -3.181e-08, -0.3852, -0.8799, -8.384e-08, -0.4752, -0.8799, 0.1468, -0.4519, -0.9228, 0.119, -0.3664, -0.9228, 0.3116, -0.2264, -0.8799, 0.3844, -0.2793, -0.8799, 0.4519, -0.1468, -0.9228, 0.3664, -0.119, -0.8799, -1.001e-07, 0.4752, -0.6769, -5.201e-06, 0.7361, -0.6769, -0.2275, 0.7001, -0.8799, -0.1468, 0.4519, -0.3775, -0.7492, 0.5443, 0.6735, -0.598, 0.4345, 0.6735, -0.4345, 0.598, -0.3775, -0.5443, 0.7492, -0.8799, -8.384e-08, -0.4752, -0.8799, -0.1468, -0.4519, -0.6768, -0.2275, -0.7001, -0.6768, -5.595e-06, -0.7361, -0.8799, 0.2793, 0.3844, -0.8799, 0.3844, 0.2793, -0.6768, 0.5955, 0.4327, -0.6768, 0.4327, 0.5955, -0.8799, -0.3844, 0.2793, -0.6769, -0.5955, 0.4327, -0.6769, -0.7001, 0.2275, -0.8799, -0.4519, 0.1468, -0.8799, 0.4752, 3.355e-07, -0.8799, 0.4519, -0.1468, -0.6768, 0.7001, -0.2275, -0.6768, 0.7361, 4.129e-06, -0.8799, -0.4519, -0.1468, -0.6769, -0.7001, -0.2275, -0.6769, -0.5955, -0.4327, -0.8799, -0.3844, -0.2793, -0.8799, -1.001e-07, 0.4752, -0.8799, 0.1468, 0.4519, -0.6769, 0.2275, 0.7001, -0.6769, -5.201e-06, 0.7361, -0.8799, -0.4519, 0.1468, -0.6769, -0.7001, 0.2275, -0.6769, -0.7361, 3.885e-06, -0.8799, -0.4752, 3.247e-07, -0.8799, -0.3844, 0.2793, -0.8799, -0.2793, 0.3844, -0.6769, -0.4327, 0.5955, -0.6769, -0.5955, 0.4327, -0.8799, 0.4519, 0.1468, -0.6768, 0.7001, 0.2275, -0.6768, 0.5955, 0.4327, -0.8799, 0.3844, 0.2793, -0.8799, 0.3844, -0.2793, -0.8799, 0.2793, -0.3844, -0.6768, 0.4327, -0.5956, -0.6768, 0.5956, -0.4327, -0.8799, 0.1468, 0.4519, -0.8799, 0.2793, 0.3844, -0.6768, 0.4327, 0.5955, -0.6769, 0.2275, 0.7001, -0.8799, -8.384e-08, -0.4752, -0.6768, -5.595e-06, -0.7361, -0.6768, 0.2275, -0.7001, -0.8799, 0.1468, -0.4519, -0.8799, -0.2793, 0.3844, -0.8799, -0.1468, 0.4519, -0.6769, -0.2275, 0.7001, -0.6769, -0.4327, 0.5955, -0.8799, 0.1468, -0.4519, -0.6768, 0.2275, -0.7001, -0.6768, 0.4327, -0.5956, -0.8799, 0.2793, -0.3844, -0.8799, -0.2793, -0.3844, -0.8799, -0.3844, -0.2793, -0.6769, -0.5955, -0.4327, -0.6769, -0.4327, -0.5955, -0.8799, 0.3844, -0.2793, -0.6768, 0.5956, -0.4327, -0.6768, 0.7001, -0.2275, -0.8799, 0.4519, -0.1468, -0.8799, 0.4752, 3.355e-07, -0.6768, 0.7361, 4.129e-06, -0.6768, 0.7001, 0.2275, -0.8799, 0.4519, 0.1468, -0.7843, 0.04365, -0.6188, -0.7844, 0.602, 0.1495, -0.6039, 0.547, 0.5797, -0.6039, -0.3823, -0.6994, -0.8799, -0.2793, -0.3844, -0.6769, -0.4327, -0.5955, -0.6768, -0.2275, -0.7001, -0.8799, -0.1468, -0.4519, -0.6011, 0.247, 0.76, -1.0, -3.025e-08, 0.0, -0.6012, 5.336e-06, 0.7991, -0.6768, 0.4327, 0.5955, -0.6768, 0.5955, 0.4327, -0.6011, 0.6465, 0.4697, -0.6011, 0.4697, 0.6465, -0.3775, 0.2862, 0.8807, 0.6735, 0.2284, 0.703, 0.6735, 0.4345, 0.598, -0.3775, 0.5443, 0.7492, -0.6769, -0.7361, 3.885e-06, -0.6769, -0.7001, 0.2275, -0.6012, -0.76, 0.2469, -0.6012, -0.7991, -1.684e-06, 0.6626, 7.56e-07, 0.749, 0.6626, 0.2315, 0.7123, -0.6735, 0.2284, 0.703, -0.6735, 5.112e-07, 0.7392, -0.6768, 0.7001, 0.2275, -0.6011, 0.76, 0.2469, -0.6011, 0.6465, 0.4697, -0.6768, 0.5955, 0.4327, -0.6769, -0.4327, 0.5955, -0.6769, -0.2275, 0.7001, -0.6012, -0.2469, 0.76, -0.6012, -0.4697, 0.6465, 0.6626, -0.7123, 0.2315, 0.6626, -0.606, 0.4402, -0.6735, -0.598, 0.4345, -0.6735, -0.703, 0.2284, 0.6626, -0.4402, -0.606, 0.6626, -0.606, -0.4402, -0.6735, -0.598, -0.4345, -0.6735, -0.4345, -0.598, -0.6769, -0.5955, -0.4327, -0.6769, -0.7001, -0.2275, -0.6012, -0.76, -0.2469, -0.6012, -0.6465, -0.4697, 0.6735, 0.4345, 0.598, 0.6735, 0.598, 0.4345, -0.3775, 0.7492, 0.5443, -0.3775, 0.5443, 0.7492, -0.6768, 0.5956, -0.4327, -0.6011, 0.6465, -0.4697, -0.6011, 0.76, -0.247, -0.6768, 0.7001, -0.2275, -0.6769, -0.5955, -0.4327, -0.6012, -0.6465, -0.4697, -0.6012, -0.4697, -0.6465, -0.6769, -0.4327, -0.5955, 0.6626, -0.2315, 0.7123, 0.6626, 7.56e-07, 0.749, -0.6735, 5.112e-07, 0.7392, -0.6735, -0.2284, 0.703, -0.6768, 0.5956, -0.4327, -0.6768, 0.4327, -0.5956, -0.6011, 0.4697, -0.6465, -0.6011, 0.6465, -0.4697, 0.6626, -0.7123, 0.2315, -0.6735, -0.703, 0.2284, -0.6735, -0.7392, 1.462e-06, 0.6626, -0.749, 1.481e-06, -0.3775, -0.2862, 0.8807, 0.6735, -0.2284, 0.703, 0.6735, 6.106e-07, 0.7392, -0.3775, 6.851e-07, 0.926, -0.6768, 0.7001, -0.2275, -0.6011, 0.76, -0.247, -0.6011, 0.7992, -1.35e-06, -0.6768, 0.7361, 4.129e-06, -0.3775, 0.7492, -0.5443, 0.6735, 0.598, -0.4345, 0.6735, 0.4345, -0.598, -0.3775, 0.5443, -0.7492, 0.6626, 0.7123, 0.2315, -0.6735, 0.703, 0.2284, -0.6735, 0.598, 0.4345, 0.6626, 0.606, 0.4402, -0.6011, 0.247, -0.76, -1.0, -3.025e-08, 0.0, -0.6011, 0.4697, -0.6465, -0.6011, 0.4697, 0.6465, -1.0, -3.025e-08, 0.0, -0.6011, 0.247, 0.76, -0.6011, 4.655e-06, -0.7991, -1.0, -3.025e-08, 0.0, -0.6011, 0.247, -0.76, -0.6011, 0.6465, 0.4697, -1.0, -3.025e-08, 0.0, -0.6011, 0.4697, 0.6465, -0.6012, -0.76, 0.2469, -1.0, -3.025e-08, 0.0, -0.6012, -0.7991, -1.684e-06, -0.6011, -0.2469, -0.76, -1.0, -3.025e-08, 0.0, -0.6011, 4.655e-06, -0.7991, -0.6011, 0.76, 0.2469, -1.0, -3.025e-08, 0.0, -0.6011, 0.6465, 0.4697, -0.6012, -0.6465, 0.4697, -1.0, -3.025e-08, 0.0, -0.6012, -0.76, 0.2469, -0.6012, -0.4697, -0.6465, -1.0, -3.025e-08, 0.0, -0.6011, -0.2469, -0.76, -0.6011, 0.7992, -1.35e-06, -1.0, -3.025e-08, 0.0, -0.6011, 0.76, 0.2469, -0.6012, -0.4697, 0.6465, -1.0, -3.025e-08, 0.0, -0.6012, -0.6465, 0.4697, -0.6012, -0.6465, -0.4697, -1.0, -3.025e-08, 0.0, -0.6012, -0.4697, -0.6465, -0.6011, 0.76, -0.247, -1.0, -3.025e-08, 0.0, -0.6011, 0.7992, -1.35e-06, -0.6012, -0.2469, 0.76, -1.0, -3.025e-08, 0.0, -0.6012, -0.4697, 0.6465, -0.6012, -0.76, -0.2469, -1.0, -3.025e-08, 0.0, -0.6012, -0.6465, -0.4697, -0.6011, 0.6465, -0.4697, -1.0, -3.025e-08, 0.0, -0.6011, 0.76, -0.247, -0.6012, 5.336e-06, 0.7991, -1.0, -3.025e-08, 0.0, -0.6012, -0.2469, 0.76, -0.6012, -0.7991, -1.684e-06, -1.0, -3.025e-08, 0.0, -0.6012, -0.76, -0.2469, -0.6011, 0.4697, -0.6465, -1.0, -3.025e-08, 0.0, -0.6011, 0.6465, -0.4697, 1.0, 2.206e-08, 4.601e-09, 0.6626, 7.56e-07, 0.749, 0.6626, -0.2315, 0.7123, -0.3775, -0.8807, 0.2862, 0.6735, -0.703, 0.2284, 0.6735, -0.598, 0.4345, -0.3775, -0.7492, 0.5443, 1.0, 2.206e-08, 4.601e-09, 0.6626, -0.606, -0.4402, 0.6626, -0.4402, -0.606, 1.0, 2.206e-08, 4.601e-09, 0.6626, 0.7123, -0.2315, 0.6626, 0.749, 1.946e-06, 1.0, 2.206e-08, 4.601e-09, 0.6626, 0.2315, 0.7123, 0.6626, 7.56e-07, 0.749, 1.0, 2.206e-08, 4.601e-09, 0.6626, -0.7123, -0.2315, 0.6626, -0.606, -0.4402, 1.0, 2.206e-08, 4.601e-09, 0.6626, 0.606, -0.4403, 0.6626, 0.7123, -0.2315, 1.0, 2.206e-08, 4.601e-09, 0.6626, 0.4403, 0.6059, 0.6626, 0.2315, 0.7123, 1.0, 2.206e-08, 4.601e-09, 0.6626, -0.749, 1.481e-06, 0.6626, -0.7123, -0.2315, 1.0, 2.206e-08, 4.601e-09, 0.6626, 0.4402, -0.606, 0.6626, 0.606, -0.4403, 1.0, 2.206e-08, 4.601e-09, 0.6626, 0.606, 0.4402, 0.6626, 0.4403, 0.6059, 1.0, 2.206e-08, 4.601e-09, 0.6626, -0.7123, 0.2315, 0.6626, -0.749, 1.481e-06, 1.0, 2.206e-08, 4.601e-09, 0.6626, 0.2315, -0.7123, 0.6626, 0.4402, -0.606, 1.0, 2.206e-08, 4.601e-09, 0.6626, 0.7123, 0.2315, 0.6626, 0.606, 0.4402, 1.0, 2.206e-08, 4.601e-09, 0.6626, -0.606, 0.4402, 0.6626, -0.7123, 0.2315, 1.0, 2.206e-08, 4.601e-09, 0.6626, 1.502e-07, -0.749, 0.6626, 0.2315, -0.7123, 1.0, 2.206e-08, 4.601e-09, 0.6626, 0.749, 1.946e-06, 0.6626, 0.7123, 0.2315, 1.0, 2.206e-08, 4.601e-09, 0.6626, -0.4403, 0.606, 0.6626, -0.606, 0.4402, 1.0, 2.206e-08, 4.601e-09, 0.6626, -0.2315, -0.7123, 0.6626, 1.502e-07, -0.749, 1.0, 2.206e-08, 4.601e-09, 0.6626, -0.2315, 0.7123, 0.6626, -0.4403, 0.606, 1.0, 2.206e-08, 4.601e-09, 0.6626, -0.4402, -0.606, 0.6626, -0.2315, -0.7123, -0.9848, -0.1402, -0.1021, -0.9848, -0.1402, 0.102, -0.9849, 0.1731, 0.0001845, -0.9849, 0.05321, -0.1648, -0.3775, -0.7492, -0.5443, 0.6735, -0.598, -0.4345, 0.6735, -0.703, -0.2284, -0.3775, -0.8807, -0.2862, -0.6768, 0.4327, 0.5955, -0.6011, 0.4697, 0.6465, -0.6011, 0.247, 0.76, -0.6769, 0.2275, 0.7001, 0.6626, -0.2315, -0.7123, 0.6626, -0.4402, -0.606, -0.6735, -0.4345, -0.598, -0.6735, -0.2284, -0.703, 0.6626, -0.4403, 0.606, 0.6626, -0.2315, 0.7123, -0.6735, -0.2284, 0.703, -0.6735, -0.4345, 0.598, -0.3775, 0.926, 7.903e-07, 0.6735, 0.7392, 8.448e-07, 0.6735, 0.703, -0.2284, -0.3775, 0.8807, -0.2862, 0.6626, 1.502e-07, -0.749, 0.6626, -0.2315, -0.7123, -0.6735, -0.2284, -0.703, -0.6735, 4.792e-07, -0.7392, -0.6768, 0.2275, -0.7001, -0.6768, -5.595e-06, -0.7361, -0.6011, 4.655e-06, -0.7991, -0.6011, 0.247, -0.76, -0.3775, 0.8807, 0.2862, 0.6735, 0.703, 0.2284, 0.6735, 0.7392, 8.448e-07, -0.3775, 0.926, 7.903e-07, 0.6735, -0.4345, 0.598, 0.6735, -0.2284, 0.703, -0.3775, -0.2862, 0.8807, -0.3775, -0.5443, 0.7492, -0.3775, 6.851e-07, 0.926, 0.6735, 6.106e-07, 0.7392, 0.6735, 0.2284, 0.703, -0.3775, 0.2862, 0.8807, 0.6735, 0.598, 0.4345, 0.6735, 0.703, 0.2284, -0.3775, 0.8807, 0.2862, -0.3775, 0.7492, 0.5443, -0.6769, -0.2275, 0.7001, -0.6769, -5.201e-06, 0.7361, -0.6012, 5.336e-06, 0.7991, -0.6012, -0.2469, 0.76, -0.3775, 0.2862, -0.8807, 0.6735, 0.2284, -0.703, 0.6735, 1.187e-07, -0.7392, -0.3775, 3.452e-07, -0.926, 0.6735, -0.7392, -3.869e-07, 0.6735, -0.703, 0.2284, -0.3775, -0.8807, 0.2862, -0.3775, -0.926, -2.589e-07, 0.6626, 0.749, 1.946e-06, 0.6626, 0.7123, -0.2315, -0.6735, 0.703, -0.2284, -0.6735, 0.7392, 1.924e-06, -0.6769, -0.5955, 0.4327, -0.6769, -0.4327, 0.5955, -0.6012, -0.4697, 0.6465, -0.6012, -0.6465, 0.4697, -0.3775, 0.5443, -0.7492, 0.6735, 0.4345, -0.598, 0.6735, 0.2284, -0.703, -0.3775, 0.2862, -0.8807, 0.6626, 0.2315, 0.7123, 0.6626, 0.4403, 0.6059, -0.6735, 0.4345, 0.598, -0.6735, 0.2284, 0.703, 0.6626, 0.4402, -0.606, 0.6626, 0.2315, -0.7123, -0.6735, 0.2284, -0.703, -0.6735, 0.4345, -0.598, -0.3775, 0.5443, 0.7492, -0.3775, 0.7492, 0.5443, -0.907, 0.3408, 0.2476, -0.907, 0.2476, 0.3408, -0.3775, 0.8807, -0.2862, -0.907, 0.4006, -0.1302, -0.907, 0.4212, 2.014e-07, -0.3775, 0.926, 7.903e-07, -0.907, 0.4212, 2.014e-07, -0.9228, -0.3852, -1.656e-07, -0.9228, -0.3664, -0.119, -0.907, 0.4006, 0.1302, -0.3775, 0.8807, 0.2862, -0.907, 0.4006, 0.1302, -0.907, 0.3408, 0.2476, -0.3775, 0.7492, 0.5443, -0.3775, 0.7492, -0.5443, -0.907, 0.3408, -0.2476, -0.907, 0.4006, -0.1302, -0.3775, 0.8807, -0.2862, -0.3775, 0.2862, 0.8807, -0.907, 0.1302, 0.4006, -0.907, 8.522e-08, 0.4212, -0.3775, 6.851e-07, 0.926, -0.3775, -0.7492, -0.5443, -0.3775, -0.8807, -0.2862, -0.907, -0.4006, -0.1302, -0.907, -0.3408, -0.2476, -0.3775, 0.7492, -0.5443, -0.3775, 0.5443, -0.7492, -0.907, 0.2476, -0.3408, -0.907, 0.3408, -0.2476, -0.3775, 0.5443, -0.7492, -0.3775, 0.2862, -0.8807, -0.907, 0.1302, -0.4006, -0.907, 0.2476, -0.3408, -0.3775, -0.7492, 0.5443, -0.3775, -0.5443, 0.7492, -0.907, -0.2476, 0.3408, -0.907, -0.3408, 0.2476, -0.3775, 3.452e-07, -0.926, -0.3775, -0.2862, -0.8807, -0.907, -0.1302, -0.4006, -0.907, -8.78e-08, -0.4212, -0.3775, -0.5443, 0.7492, -0.3775, -0.2862, 0.8807, -0.907, -0.1302, 0.4006, -0.907, -0.2476, 0.3408, -0.3775, 0.5443, 0.7492, -0.907, 0.2476, 0.3408, -0.907, 0.1302, 0.4006, -0.3775, 0.2862, 0.8807, -0.3775, 6.851e-07, 0.926, -0.907, 8.522e-08, 0.4212, -0.907, -0.1302, 0.4006, -0.3775, -0.2862, 0.8807, -0.3775, 0.926, 7.903e-07, -0.907, 0.4212, 2.014e-07, -0.907, 0.4006, 0.1302, -0.3775, 0.8807, 0.2862, -0.3775, -0.7492, 0.5443, -0.907, -0.3408, 0.2476, -0.907, -0.4006, 0.1302, -0.3775, -0.8807, 0.2862, -0.3775, -0.7492, -0.5443, -0.907, -0.3408, -0.2476, -0.907, -0.2476, -0.3408, -0.3775, -0.5443, -0.7492, -0.3775, -0.926, -2.589e-07, -0.3775, -0.8807, 0.2862, -0.907, -0.4006, 0.1302, -0.907, -0.4212, 2.001e-08, -0.3775, 0.2862, -0.8807, -0.3775, 3.452e-07, -0.926, -0.907, -8.78e-08, -0.4212, -0.907, 0.1302, -0.4006, -0.3775, -0.8807, -0.2862, -0.3775, -0.926, -2.589e-07, -0.907, -0.4212, 2.001e-08, -0.907, -0.4006, -0.1302, -0.6735, -0.2284, 0.703, -0.6735, 0.598, -0.4345, -0.6735, -0.2284, -0.703, -0.6735, -0.7392, 1.462e-06, 0.01624, 0.847, -0.5313, -0.7842, 0.6026, -0.1482, -0.6031, 0.5476, -0.58, 0.01245, 0.5086, -0.8609, -0.9848, -0.1402, -0.1021, -0.9849, 0.05321, -0.1648, -0.9661, -0.04936, -0.2534, -0.9661, -0.1092, -0.234, -0.7841, -0.4001, 0.4745, -0.7841, -0.4001, -0.4745, -0.6031, -0.1021, -0.7911, -0.6031, -0.1021, 0.7911, -0.9662, -0.2558, 0.03164, -0.9662, -0.2558, -0.03164, -0.7841, -0.4001, -0.4745, -0.7841, -0.4001, 0.4745, 0.01632, 0.7674, -0.641, 0.01252, 0.9761, -0.217, -0.6024, 0.7212, -0.342, -0.784, 0.3265, -0.528, 0.01618, 0.8472, 0.531, 0.01236, 0.5094, 0.8604, -0.6039, 0.547, 0.5797, -0.7844, 0.602, 0.1495, -0.784, 0.3265, -0.528, -0.7839, -0.5746, -0.235, -0.9661, -0.1092, -0.234, -0.9661, -0.04936, -0.2534, -0.7839, -0.5746, 0.235, -0.7839, 0.3267, 0.5279, -0.9661, -0.04922, 0.2535, -0.9661, -0.1092, 0.234, 0.01635, -0.9976, 0.06732, 0.01251, -0.9172, -0.3982, -0.6024, -0.7845, -0.1472, -0.7839, -0.5746, 0.235, -0.7839, -0.5746, 0.235, -0.6024, -0.7845, -0.1472, -0.6024, 0.7212, 0.342, -0.7839, 0.3267, 0.5279, 0.0163, -0.244, 0.9696, 0.01245, -0.6616, 0.7498, -0.6031, -0.3824, 0.7001, -0.7841, 0.04481, 0.619, 0.0163, -0.3726, 0.9279, -0.7841, -0.4001, 0.4745, -0.6031, -0.1021, 0.7911, 0.01245, 0.09455, 0.9954, 0.0163, -0.3726, -0.9279, 0.01245, 0.09455, -0.9954, -0.6031, -0.1021, -0.7911, -0.7841, -0.4001, -0.4745, -0.784, 0.3265, -0.528, -0.6024, 0.7212, -0.342, -0.6024, -0.7845, 0.1472, -0.7839, -0.5746, -0.235, 0.01635, 0.7675, 0.6408, -0.7839, 0.3267, 0.5279, -0.6024, 0.7212, 0.342, 0.01251, 0.9761, 0.217, 0.01635, -0.9976, -0.06731, -0.7839, -0.5746, -0.235, -0.6024, -0.7845, 0.1472, 0.01252, -0.9172, 0.3982, -0.9664, 0.1879, -0.1756, -0.9664, 0.225, -0.1245, -0.7844, 0.602, 0.1495, -0.7843, 0.04365, -0.6188, -0.7842, 0.6026, -0.1482, -0.7841, 0.04481, 0.619, -0.6031, -0.3824, 0.7001, -0.6031, 0.5476, -0.58, 0.01621, -0.2434, -0.9698, -0.7843, 0.04365, -0.6188, -0.6039, -0.3823, -0.6994, 0.01236, -0.6609, -0.7503, -0.9848, -0.1402, 0.102, -0.9848, -0.1402, -0.1021, -0.9662, -0.2558, -0.03164, -0.9662, -0.2558, 0.03164, -0.9661, -0.1092, 0.234, -0.9661, -0.04922, 0.2535, -0.9848, 0.05345, 0.165, -0.9848, -0.1402, 0.102, -0.9662, 0.1884, 0.176, -0.9662, 0.2254, 0.125, -0.9849, 0.1731, 0.0001845, -0.9848, 0.05345, 0.165, 0.6735, -0.4345, -0.598, 0.6735, 0.703, 0.2284, 0.6735, 6.106e-07, 0.7392, 0.6735, -0.703, 0.2284, -0.3775, -0.5443, -0.7492, -0.907, -0.2476, -0.3408, -0.907, -0.1302, -0.4006, -0.3775, -0.2862, -0.8807, -0.9664, 0.225, -0.1245, -0.9664, 0.1879, -0.1756, -0.9849, 0.05321, -0.1648, -0.9849, 0.1731, 0.0001845, -0.6735, 0.598, -0.4345, -0.6735, 0.7392, 1.924e-06, -0.6735, 0.703, -0.2284, -0.6735, 0.7392, 1.924e-06, -0.6735, 0.598, 0.4345, -0.6735, 0.703, 0.2284, -0.6735, 0.598, 0.4345, -0.6735, 0.2284, 0.703, -0.6735, 0.4345, 0.598, -0.6735, 0.2284, 0.703, -0.6735, 0.598, 0.4345, -0.6735, 5.112e-07, 0.7392, -0.6735, -0.2284, 0.703, -0.6735, -0.598, 0.4345, -0.6735, -0.4345, 0.598, -0.6735, -0.598, 0.4345, -0.6735, -0.2284, 0.703, -0.6735, -0.703, 0.2284, -0.6735, -0.7392, 1.462e-06, -0.6735, -0.598, -0.4345, -0.6735, -0.703, -0.2284, -0.6735, -0.598, -0.4345, -0.6735, -0.7392, 1.462e-06, -0.6735, -0.4345, -0.598, -0.6735, -0.2284, -0.703, -0.6735, 0.598, -0.4345, -0.6735, 4.792e-07, -0.7392, -0.6735, 0.2284, -0.703, -0.6735, 0.598, -0.4345, -0.6735, 0.4345, -0.598, -0.6735, 0.598, -0.4345, -0.6735, 0.598, 0.4345, -0.6735, 0.7392, 1.924e-06, -0.6735, 0.598, 0.4345, -0.6735, -0.2284, 0.703, -0.6735, 5.112e-07, 0.7392, -0.6735, -0.2284, 0.703, -0.6735, -0.7392, 1.462e-06, -0.6735, -0.703, 0.2284, -0.6735, -0.7392, 1.462e-06, -0.6735, -0.2284, -0.703, -0.6735, -0.4345, -0.598, -0.6735, 4.792e-07, -0.7392, -0.6735, 0.598, -0.4345, -0.6735, 0.2284, -0.703, -0.6735, 0.598, -0.4345, -0.6735, -0.2284, 0.703, -0.6735, 0.598, 0.4345, 0.6735, 0.703, 0.2284, 0.6735, 0.4345, -0.598, 0.6735, 0.7392, 8.448e-07, 0.6735, 0.703, -0.2284, 0.6735, 0.4345, -0.598, 0.6735, 0.598, -0.4345, 0.6735, 0.4345, -0.598, 0.6735, 1.187e-07, -0.7392, 0.6735, 0.2284, -0.703, 0.6735, 1.187e-07, -0.7392, 0.6735, -0.4345, -0.598, 0.6735, -0.2284, -0.703, 0.6735, -0.4345, -0.598, 0.6735, -0.703, -0.2284, 0.6735, -0.598, -0.4345, 0.6735, -0.703, -0.2284, 0.6735, -0.4345, -0.598, 0.6735, -0.7392, -3.869e-07, 0.6735, -0.703, 0.2284, 0.6735, 6.106e-07, 0.7392, 0.6735, -0.598, 0.4345, 0.6735, -0.4345, 0.598, 0.6735, 6.106e-07, 0.7392, 0.6735, -0.2284, 0.703, 0.6735, 6.106e-07, 0.7392, 0.6735, 0.4345, 0.598, 0.6735, 0.2284, 0.703, 0.6735, 0.4345, 0.598, 0.6735, 6.106e-07, 0.7392, 0.6735, 0.598, 0.4345, 0.6735, 0.7392, 8.448e-07, 0.6735, 0.4345, -0.598, 0.6735, 0.703, -0.2284, 0.6735, 0.4345, -0.598, 0.6735, -0.4345, -0.598, 0.6735, 1.187e-07, -0.7392, 0.6735, -0.4345, -0.598, 0.6735, -0.703, 0.2284, 0.6735, -0.7392, -3.869e-07, 0.6735, -0.598, 0.4345, 0.6735, 6.106e-07, 0.7392, 0.6735, -0.4345, 0.598, 0.6735, 6.106e-07, 0.7392, 0.6735, 0.703, 0.2284, 0.6735, 0.598, 0.4345, 0.6735, 0.703, 0.2284, 0.6735, -0.4345, -0.598, 0.6735, 0.4345, -0.598, -0.9849, 0.1731, 0.0001845, -0.9848, -0.1402, 0.102, -0.9848, 0.05345, 0.165, 0.6626, 0.4403, 0.6059, 0.6626, 0.606, 0.4402, -0.6735, 0.598, 0.4345, -0.6735, 0.4345, 0.598, -0.7844, 0.602, 0.1495, -0.9664, 0.225, -0.1245, -0.9849, 0.1731, 0.0001845, -0.9662, 0.2254, 0.125, -0.7842, 0.6026, -0.1482, -0.784, 0.3265, -0.528, -0.9661, -0.04936, -0.2534, -0.9849, 0.05321, -0.1648, -0.9664, 0.1879, -0.1756, -0.7843, 0.04365, -0.6188, -0.7841, -0.4001, -0.4745, -0.9662, -0.2558, -0.03164, -0.9848, -0.1402, -0.1021, -0.9661, -0.1092, -0.234, -0.7839, -0.5746, -0.235, -0.7839, -0.5746, 0.235, -0.9661, -0.1092, 0.234, -0.9848, -0.1402, 0.102, -0.9662, -0.2558, 0.03164, -0.7841, -0.4001, 0.4745, -0.7841, 0.04481, 0.619, -0.9662, 0.1884, 0.176, -0.9848, 0.05345, 0.165, -0.9661, -0.04922, 0.2535, -0.7839, 0.3267, 0.5279, -0.7841, 0.04481, 0.619, -0.7839, 0.3267, 0.5279, 0.01635, 0.7675, 0.6408, 0.0163, -0.244, 0.9696, -0.7844, 0.602, 0.1495, -0.7842, 0.6026, -0.1482, 0.01624, 0.847, -0.5313, 0.01618, 0.8472, 0.531, -0.784, 0.3265, -0.528, -0.7843, 0.04365, -0.6188, 0.01621, -0.2434, -0.9698, 0.01632, 0.7674, -0.641, -0.7841, -0.4001, -0.4745, -0.7839, -0.5746, -0.235, 0.01635, -0.9976, -0.06731, 0.0163, -0.3726, -0.9279, -0.7839, -0.5746, 0.235, -0.7841, -0.4001, 0.4745, 0.0163, -0.3726, 0.9279, 0.01635, -0.9976, 0.06732])] * 3)])

# ---- objects
ob_car_1 = bpy.data.objects.new('Car-1', me_plane_003)

# ---- transforms, parenting, visibility, modifiers, constraints
ob_car_1.location = (0.4786, -0.8156, 0.147)
ob_car_1.scale = (0.53, 0.53, 0.53)
ob_car_1.color = (0.8, 0.8, 0.8, 1.0)

# ---- collection membership
col_car.objects.link(ob_car_1)

# ---- scene / render settings (as saved in the file)
scene.frame_start = 1; scene.frame_end = 360; scene.frame_set(15)
scene.render.engine = 'CYCLES'
scene.render.image_settings.color_mode = 'RGB'
scene.render.resolution_x = 1280
scene.render.resolution_y = 720
scene.render.use_persistent_data = True
scene.cycles.sampling_pattern = 'TABULATED_SOBOL'
scene.cycles.adaptive_threshold = 0.1
scene.cycles.use_light_tree = False
scene.cycles.caustics_reflective = False
scene.cycles.caustics_refractive = False
scene.cycles.use_fast_gi = True
scene.view_settings.view_transform = 'Standard'
bpy.context.view_layer.update()

# ---- added for rendering (the .blend has no active camera and no usable light): camera, sun
cam_auto = bpy.data.cameras.new('AutoCamera')
cam_auto.lens = 50.0
cam_auto.sensor_width = 36.0
cam_auto.clip_end = 1000.0
ob_auto_camera = bpy.data.objects.new('AutoCamera', cam_auto)
scene.collection.objects.link(ob_auto_camera)
ob_auto_camera.location = (0.552851, -0.659459, 0.448134)
ob_auto_camera.rotation_euler = (1.09748, -7.21219e-08, 0.694738)
scene.camera = ob_auto_camera
light_auto_sun = bpy.data.lights.new('AutoSun', 'SUN')
light_auto_sun.energy = 3.0
light_auto_sun.angle = 0.0523599
ob_auto_sun = bpy.data.objects.new('AutoSun', light_auto_sun)
scene.collection.objects.link(ob_auto_sun)
ob_auto_sun.rotation_euler = (0.872665, 0.174533, 0.523599)
bpy.context.view_layer.update()
